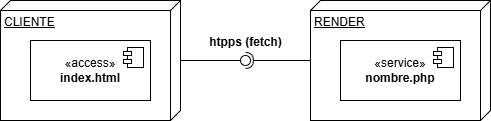

The diagram above was exported from draw.io. Its source (the exported page's mxGraphModel, read from the mxfile embedded in the PNG):
<mxGraphModel dx="1034" dy="564" grid="1" gridSize="10" guides="1" tooltips="1" connect="1" arrows="1" fold="1" page="1" pageScale="1" pageWidth="850" pageHeight="1100" math="0" shadow="0">
  <root>
    <mxCell id="0" />
    <mxCell id="1" parent="0" />
    <mxCell id="I0aqpOe_UqCIkUVshbMT-1" value="CLIENTE" style="verticalAlign=top;align=left;spacingTop=8;spacingLeft=2;spacingRight=12;shape=cube;size=10;direction=south;fontStyle=4;html=1;whiteSpace=wrap;" parent="1" vertex="1">
      <mxGeometry x="180" y="120" width="180" height="120" as="geometry" />
    </mxCell>
    <mxCell id="I0aqpOe_UqCIkUVshbMT-2" value="RENDER" style="verticalAlign=top;align=left;spacingTop=8;spacingLeft=2;spacingRight=12;shape=cube;size=10;direction=south;fontStyle=4;html=1;whiteSpace=wrap;" parent="1" vertex="1">
      <mxGeometry x="490" y="120" width="180" height="120" as="geometry" />
    </mxCell>
    <mxCell id="I0aqpOe_UqCIkUVshbMT-3" value="«access»&lt;br&gt;&lt;b&gt;index.html&lt;/b&gt;" style="html=1;dropTarget=0;whiteSpace=wrap;" parent="1" vertex="1">
      <mxGeometry x="210" y="160" width="120" height="60" as="geometry" />
    </mxCell>
    <mxCell id="I0aqpOe_UqCIkUVshbMT-4" value="" style="shape=module;jettyWidth=8;jettyHeight=4;" parent="I0aqpOe_UqCIkUVshbMT-3" vertex="1">
      <mxGeometry x="1" width="20" height="20" relative="1" as="geometry">
        <mxPoint x="-27" y="7" as="offset" />
      </mxGeometry>
    </mxCell>
    <mxCell id="I0aqpOe_UqCIkUVshbMT-5" value="«service»&lt;br&gt;&lt;b&gt;nombre.php&lt;/b&gt;" style="html=1;dropTarget=0;whiteSpace=wrap;" parent="1" vertex="1">
      <mxGeometry x="520" y="160" width="120" height="60" as="geometry" />
    </mxCell>
    <mxCell id="I0aqpOe_UqCIkUVshbMT-6" value="" style="shape=module;jettyWidth=8;jettyHeight=4;" parent="I0aqpOe_UqCIkUVshbMT-5" vertex="1">
      <mxGeometry x="1" width="20" height="20" relative="1" as="geometry">
        <mxPoint x="-27" y="7" as="offset" />
      </mxGeometry>
    </mxCell>
    <mxCell id="I0aqpOe_UqCIkUVshbMT-7" value="" style="rounded=0;orthogonalLoop=1;jettySize=auto;html=1;endArrow=halfCircle;endFill=0;endSize=6;strokeWidth=1;sketch=0;" parent="1" source="I0aqpOe_UqCIkUVshbMT-2" target="I0aqpOe_UqCIkUVshbMT-9" edge="1">
      <mxGeometry relative="1" as="geometry">
        <Array as="points" />
        <mxPoint x="580" y="310" as="sourcePoint" />
      </mxGeometry>
    </mxCell>
    <mxCell id="I0aqpOe_UqCIkUVshbMT-8" value="" style="rounded=0;orthogonalLoop=1;jettySize=auto;html=1;endArrow=oval;endFill=0;sketch=0;sourcePerimeterSpacing=0;targetPerimeterSpacing=0;endSize=10;" parent="1" source="I0aqpOe_UqCIkUVshbMT-1" target="I0aqpOe_UqCIkUVshbMT-9" edge="1">
      <mxGeometry relative="1" as="geometry">
        <mxPoint x="370" y="200" as="sourcePoint" />
      </mxGeometry>
    </mxCell>
    <mxCell id="I0aqpOe_UqCIkUVshbMT-9" value="" style="ellipse;whiteSpace=wrap;html=1;align=center;aspect=fixed;fillColor=none;strokeColor=none;resizable=0;perimeter=centerPerimeter;rotatable=0;allowArrows=0;points=[];outlineConnect=1;" parent="1" vertex="1">
      <mxGeometry x="420" y="175" width="10" height="10" as="geometry" />
    </mxCell>
    <mxCell id="I0aqpOe_UqCIkUVshbMT-10" value="htpps (fetch)" style="text;align=center;fontStyle=1;verticalAlign=middle;spacingLeft=3;spacingRight=3;strokeColor=none;rotatable=0;points=[[0,0.5],[1,0.5]];portConstraint=eastwest;html=1;" parent="1" vertex="1">
      <mxGeometry x="385" y="149" width="80" height="26" as="geometry" />
    </mxCell>
  </root>
</mxGraphModel>